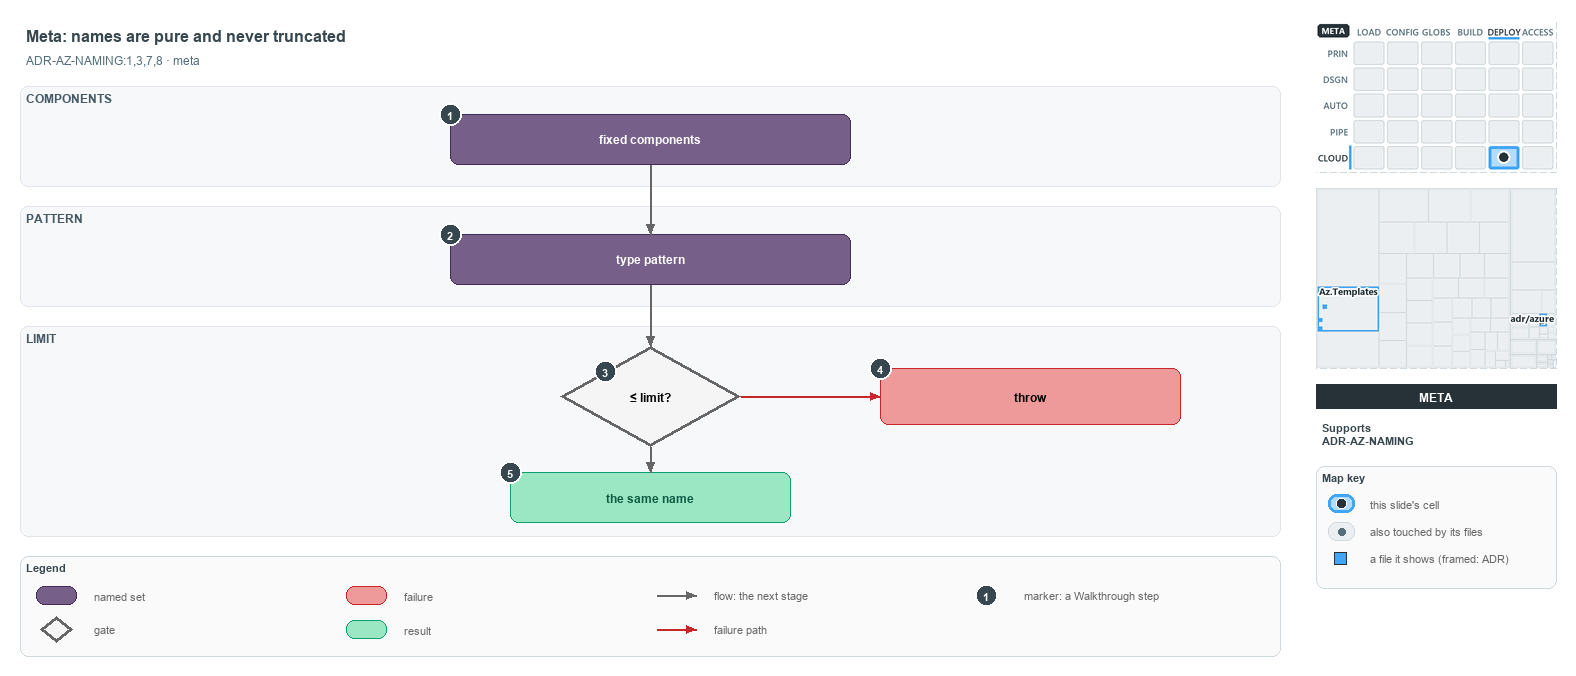

The diagram above was exported from draw.io. Its source (the exported page's mxGraphModel, read from the mxfile embedded in the PNG):
<mxGraphModel dx="1024" dy="768" grid="0" gridSize="10" guides="1" tooltips="1" connect="1" arrows="1" fold="1" page="1" pageScale="1" pageWidth="1572" pageHeight="670" background="#ffffff" math="0" shadow="0">
  <root>
    <mxCell id="0" />
    <mxCell id="1" parent="0" />
    <mxCell id="title" value="Meta: names are pure and never truncated" style="text;html=1;align=left;verticalAlign=middle;fontSize=16;fontStyle=1;fontColor=#37474F;" vertex="1" parent="1">
      <mxGeometry x="20" y="14" width="1260" height="30" as="geometry" />
    </mxCell>
    <mxCell id="subtitle" value="ADR-AZ-NAMING:1,3,7,8 · meta" style="text;html=1;align=left;verticalAlign=middle;fontSize=12;fontColor=#546E7A;" vertex="1" parent="1">
      <mxGeometry x="20" y="44" width="1240" height="20" as="geometry" />
    </mxCell>
    <mxCell id="band-components" value="COMPONENTS" style="rounded=1;html=1;arcSize=3;fillColor=#F6F8FA;strokeColor=#E1E4E8;verticalAlign=top;align=left;spacingLeft=8;fontStyle=1;fontSize=12;fontColor=#455A64;" vertex="1" parent="1">
      <mxGeometry x="20" y="80" width="1260" height="100" as="geometry" />
    </mxCell>
    <mxCell id="band-pattern" value="PATTERN" style="rounded=1;html=1;arcSize=3;fillColor=#F6F8FA;strokeColor=#E1E4E8;verticalAlign=top;align=left;spacingLeft=8;fontStyle=1;fontSize=12;fontColor=#455A64;" vertex="1" parent="1">
      <mxGeometry x="20" y="200" width="1260" height="100" as="geometry" />
    </mxCell>
    <mxCell id="band-limit" value="LIMIT" style="rounded=1;html=1;arcSize=3;fillColor=#F6F8FA;strokeColor=#E1E4E8;verticalAlign=top;align=left;spacingLeft=8;fontStyle=1;fontSize=12;fontColor=#455A64;" vertex="1" parent="1">
      <mxGeometry x="20" y="320" width="1260" height="210" as="geometry" />
    </mxCell>
    <mxCell id="components" value="&lt;b&gt;fixed components&lt;/b&gt;" style="rounded=1;whiteSpace=wrap;html=1;arcSize=20;fillColor=#76608a;strokeColor=#432d57;fontColor=#FFFFFF;fontSize=12;" vertex="1" parent="1">
      <mxGeometry x="450" y="108" width="400" height="50" as="geometry" />
    </mxCell>
    <mxCell id="pattern" value="&lt;b&gt;type pattern&lt;/b&gt;" style="rounded=1;whiteSpace=wrap;html=1;arcSize=20;fillColor=#76608a;strokeColor=#432d57;fontColor=#FFFFFF;fontSize=12;" vertex="1" parent="1">
      <mxGeometry x="450" y="228" width="400" height="50" as="geometry" />
    </mxCell>
    <mxCell id="decision" value="&lt;b&gt;≤ limit?&lt;/b&gt;" style="rhombus;whiteSpace=wrap;html=1;fillColor=#f5f5f5;strokeColor=#666666;strokeWidth=3;fontSize=12;" vertex="1" parent="1">
      <mxGeometry x="560" y="340" width="180" height="100" as="geometry" />
    </mxCell>
    <mxCell id="throw" value="&lt;b&gt;throw&lt;/b&gt;" style="rounded=1;whiteSpace=wrap;html=1;arcSize=20;fillColor=#EF9A9A;strokeColor=#C62828;fontSize=12;" vertex="1" parent="1">
      <mxGeometry x="880" y="362" width="300" height="56" as="geometry" />
    </mxCell>
    <mxCell id="name" value="&lt;b&gt;the same name&lt;/b&gt;" style="rounded=1;whiteSpace=wrap;html=1;arcSize=20;fillColor=#9BE7C4;strokeColor=#0E9F6E;fontColor=#0B5C43;fontSize=12;" vertex="1" parent="1">
      <mxGeometry x="510" y="466" width="280" height="50" as="geometry" />
    </mxCell>
    <mxCell id="p-edge-components-pattern-a" value="" style="text;html=1;strokeColor=none;fillColor=none;" vertex="1" parent="1">
      <mxGeometry x="650" y="158" width="1" height="1" as="geometry" />
    </mxCell>
    <mxCell id="p-edge-components-pattern-b" value="" style="text;html=1;strokeColor=none;fillColor=none;" vertex="1" parent="1">
      <mxGeometry x="650" y="228" width="1" height="1" as="geometry" />
    </mxCell>
    <mxCell id="edge-components-pattern" value="" style="edgeStyle=orthogonalEdgeStyle;rounded=1;html=1;fontSize=11;endArrow=block;strokeColor=#666666;" edge="1" parent="1" source="p-edge-components-pattern-a" target="p-edge-components-pattern-b">
      <mxGeometry relative="1" as="geometry" />
    </mxCell>
    <mxCell id="p-edge-pattern-decision-a" value="" style="text;html=1;strokeColor=none;fillColor=none;" vertex="1" parent="1">
      <mxGeometry x="650" y="278" width="1" height="1" as="geometry" />
    </mxCell>
    <mxCell id="p-edge-pattern-decision-b" value="" style="text;html=1;strokeColor=none;fillColor=none;" vertex="1" parent="1">
      <mxGeometry x="650" y="340" width="1" height="1" as="geometry" />
    </mxCell>
    <mxCell id="edge-pattern-decision" value="" style="edgeStyle=orthogonalEdgeStyle;rounded=1;html=1;fontSize=11;endArrow=block;strokeColor=#666666;" edge="1" parent="1" source="p-edge-pattern-decision-a" target="p-edge-pattern-decision-b">
      <mxGeometry relative="1" as="geometry" />
    </mxCell>
    <mxCell id="p-edge-decision-throw-a" value="" style="text;html=1;strokeColor=none;fillColor=none;" vertex="1" parent="1">
      <mxGeometry x="740" y="390" width="1" height="1" as="geometry" />
    </mxCell>
    <mxCell id="p-edge-decision-throw-b" value="" style="text;html=1;strokeColor=none;fillColor=none;" vertex="1" parent="1">
      <mxGeometry x="880" y="390" width="1" height="1" as="geometry" />
    </mxCell>
    <mxCell id="edge-decision-throw" value="" style="edgeStyle=orthogonalEdgeStyle;rounded=1;html=1;fontSize=11;endArrow=block;strokeColor=#C62828;" edge="1" parent="1" source="p-edge-decision-throw-a" target="p-edge-decision-throw-b">
      <mxGeometry relative="1" as="geometry" />
    </mxCell>
    <mxCell id="p-edge-decision-name-a" value="" style="text;html=1;strokeColor=none;fillColor=none;" vertex="1" parent="1">
      <mxGeometry x="650" y="440" width="1" height="1" as="geometry" />
    </mxCell>
    <mxCell id="p-edge-decision-name-b" value="" style="text;html=1;strokeColor=none;fillColor=none;" vertex="1" parent="1">
      <mxGeometry x="650" y="466" width="1" height="1" as="geometry" />
    </mxCell>
    <mxCell id="edge-decision-name" value="" style="edgeStyle=orthogonalEdgeStyle;rounded=1;html=1;fontSize=11;endArrow=block;strokeColor=#666666;" edge="1" parent="1" source="p-edge-decision-name-a" target="p-edge-decision-name-b">
      <mxGeometry relative="1" as="geometry" />
    </mxCell>
    <mxCell id="mark-1" value="1" style="ellipse;html=1;fillColor=#37474F;strokeColor=#FFFFFF;strokeWidth=2;fontColor=#FFFFFF;fontStyle=1;fontSize=11;" vertex="1" parent="1">
      <mxGeometry x="439" y="97" width="22" height="22" as="geometry" />
    </mxCell>
    <mxCell id="mark-2" value="2" style="ellipse;html=1;fillColor=#37474F;strokeColor=#FFFFFF;strokeWidth=2;fontColor=#FFFFFF;fontStyle=1;fontSize=11;" vertex="1" parent="1">
      <mxGeometry x="439" y="217" width="22" height="22" as="geometry" />
    </mxCell>
    <mxCell id="mark-3" value="3" style="ellipse;html=1;fillColor=#37474F;strokeColor=#FFFFFF;strokeWidth=2;fontColor=#FFFFFF;fontStyle=1;fontSize=11;" vertex="1" parent="1">
      <mxGeometry x="594" y="354" width="22" height="22" as="geometry" />
    </mxCell>
    <mxCell id="mark-4" value="4" style="ellipse;html=1;fillColor=#37474F;strokeColor=#FFFFFF;strokeWidth=2;fontColor=#FFFFFF;fontStyle=1;fontSize=11;" vertex="1" parent="1">
      <mxGeometry x="869" y="351" width="22" height="22" as="geometry" />
    </mxCell>
    <mxCell id="mark-5" value="5" style="ellipse;html=1;fillColor=#37474F;strokeColor=#FFFFFF;strokeWidth=2;fontColor=#FFFFFF;fontStyle=1;fontSize=11;" vertex="1" parent="1">
      <mxGeometry x="499" y="455" width="22" height="22" as="geometry" />
    </mxCell>
    <mxCell id="legend" value="&lt;b&gt;Legend&lt;/b&gt;" style="rounded=1;whiteSpace=wrap;html=1;arcSize=6;fillColor=#FAFAFA;strokeColor=#CFD8DC;align=left;verticalAlign=top;spacing=8;fontSize=11;fontColor=#37474F;" vertex="1" parent="1">
      <mxGeometry x="20" y="550" width="1260" height="100" as="geometry" />
    </mxCell>
    <mxCell id="legend-1" value="" style="rounded=1;whiteSpace=wrap;html=1;arcSize=20;fillColor=#76608a;strokeColor=#432d57;fontColor=#FFFFFF;" vertex="1" parent="1">
      <mxGeometry x="36" y="580" width="40" height="18" as="geometry" />
    </mxCell>
    <mxCell id="legend-1-text" value="named set" style="text;html=1;align=left;verticalAlign=middle;fontSize=11;fontColor=#666666;" vertex="1" parent="1">
      <mxGeometry x="88" y="579" width="250" height="20" as="geometry" />
    </mxCell>
    <mxCell id="legend-2" value="" style="rhombus;whiteSpace=wrap;html=1;fillColor=#f5f5f5;strokeColor=#666666;strokeWidth=3;" vertex="1" parent="1">
      <mxGeometry x="40" y="610" width="32" height="26" as="geometry" />
    </mxCell>
    <mxCell id="legend-2-text" value="gate" style="text;html=1;align=left;verticalAlign=middle;fontSize=11;fontColor=#666666;" vertex="1" parent="1">
      <mxGeometry x="88" y="613" width="250" height="20" as="geometry" />
    </mxCell>
    <mxCell id="legend-3" value="" style="rounded=1;whiteSpace=wrap;html=1;arcSize=20;fillColor=#EF9A9A;strokeColor=#C62828;" vertex="1" parent="1">
      <mxGeometry x="346" y="580" width="40" height="18" as="geometry" />
    </mxCell>
    <mxCell id="legend-3-text" value="failure" style="text;html=1;align=left;verticalAlign=middle;fontSize=11;fontColor=#666666;" vertex="1" parent="1">
      <mxGeometry x="398" y="579" width="250" height="20" as="geometry" />
    </mxCell>
    <mxCell id="legend-4" value="" style="rounded=1;whiteSpace=wrap;html=1;arcSize=20;fillColor=#9BE7C4;strokeColor=#0E9F6E;fontColor=#0B5C43;" vertex="1" parent="1">
      <mxGeometry x="346" y="614" width="40" height="18" as="geometry" />
    </mxCell>
    <mxCell id="legend-4-text" value="result" style="text;html=1;align=left;verticalAlign=middle;fontSize=11;fontColor=#666666;" vertex="1" parent="1">
      <mxGeometry x="398" y="613" width="250" height="20" as="geometry" />
    </mxCell>
    <mxCell id="legend-5-a" value="" style="text;html=1;strokeColor=none;fillColor=none;" vertex="1" parent="1">
      <mxGeometry x="656" y="589" width="1" height="1" as="geometry" />
    </mxCell>
    <mxCell id="legend-5-b" value="" style="text;html=1;strokeColor=none;fillColor=none;" vertex="1" parent="1">
      <mxGeometry x="696" y="589" width="1" height="1" as="geometry" />
    </mxCell>
    <mxCell id="legend-5" value="" style="edgeStyle=orthogonalEdgeStyle;rounded=1;html=1;endArrow=block;strokeColor=#666666;" edge="1" parent="1" source="legend-5-a" target="legend-5-b">
      <mxGeometry relative="1" as="geometry" />
    </mxCell>
    <mxCell id="legend-5-text" value="flow: the next stage" style="text;html=1;align=left;verticalAlign=middle;fontSize=11;fontColor=#666666;" vertex="1" parent="1">
      <mxGeometry x="708" y="579" width="250" height="20" as="geometry" />
    </mxCell>
    <mxCell id="legend-6-a" value="" style="text;html=1;strokeColor=none;fillColor=none;" vertex="1" parent="1">
      <mxGeometry x="656" y="623" width="1" height="1" as="geometry" />
    </mxCell>
    <mxCell id="legend-6-b" value="" style="text;html=1;strokeColor=none;fillColor=none;" vertex="1" parent="1">
      <mxGeometry x="696" y="623" width="1" height="1" as="geometry" />
    </mxCell>
    <mxCell id="legend-6" value="" style="edgeStyle=orthogonalEdgeStyle;rounded=1;html=1;endArrow=block;strokeColor=#C62828;" edge="1" parent="1" source="legend-6-a" target="legend-6-b">
      <mxGeometry relative="1" as="geometry" />
    </mxCell>
    <mxCell id="legend-6-text" value="failure path" style="text;html=1;align=left;verticalAlign=middle;fontSize=11;fontColor=#666666;" vertex="1" parent="1">
      <mxGeometry x="708" y="613" width="250" height="20" as="geometry" />
    </mxCell>
    <mxCell id="legend-7" value="1" style="ellipse;html=1;fillColor=#37474F;strokeColor=#FFFFFF;strokeWidth=2;fontColor=#FFFFFF;fontStyle=1;fontSize=11;" vertex="1" parent="1">
      <mxGeometry x="975" y="578" width="22" height="22" as="geometry" />
    </mxCell>
    <mxCell id="legend-7-text" value="marker: a Walkthrough step" style="text;html=1;align=left;verticalAlign=middle;fontSize=11;fontColor=#666666;" vertex="1" parent="1">
      <mxGeometry x="1018" y="579" width="250" height="20" as="geometry" />
    </mxCell>
    <mxCell id="minimap-stack" value="" style="shape=image;html=1;imageAspect=0;aspect=fixed;verticalLabelPosition=bottom;strokeColor=#CFD8DC;dashed=1;fillColor=#FAFAFA;image=data:image/png,(base64 omitted: 15556 chars);" vertex="1" parent="1">
      <mxGeometry x="1316" y="16" width="240" height="150" as="geometry" />
    </mxCell>
    <mxCell id="minimap-tree" value="" style="shape=image;html=1;imageAspect=0;aspect=fixed;verticalLabelPosition=bottom;strokeColor=#CFD8DC;dashed=1;fillColor=#FAFAFA;image=data:image/png,(base64 omitted: 10036 chars);" vertex="1" parent="1">
      <mxGeometry x="1316" y="182" width="240" height="180" as="geometry" />
    </mxCell>
    <mxCell id="lens-badge" value="META" style="rounded=0;whiteSpace=wrap;html=1;align=center;verticalAlign=middle;fontSize=12;fontStyle=1;fontColor=#FFFFFF;fillColor=#263238;strokeColor=none;" vertex="1" parent="1">
      <mxGeometry x="1316" y="378" width="240" height="24" as="geometry" />
    </mxCell>
    <mxCell id="supports" value="&lt;b&gt;Supports&lt;/b&gt;&lt;br&gt;ADR-AZ-NAMING" style="text;html=1;whiteSpace=wrap;align=left;verticalAlign=top;fontSize=11;fontColor=#37474F;" vertex="1" parent="1">
      <mxGeometry x="1316" y="410" width="240" height="38" as="geometry" />
    </mxCell>
    <mxCell id="mapkey" value="&lt;b&gt;Map key&lt;/b&gt;" style="rounded=1;whiteSpace=wrap;html=1;arcSize=6;fillColor=#FAFAFA;strokeColor=#CFD8DC;align=left;verticalAlign=top;spacing=8;fontSize=11;fontColor=#37474F;" vertex="1" parent="1">
      <mxGeometry x="1316" y="460" width="240" height="122" as="geometry" />
    </mxCell>
    <mxCell id="mapkey-here" value="" style="rounded=1;arcSize=20;html=1;fillColor=#B3DBFB;strokeColor=#42A5F5;strokeWidth=3;" vertex="1" parent="1">
      <mxGeometry x="1328" y="488" width="26" height="18" as="geometry" />
    </mxCell>
    <mxCell id="mapkey-here-dot" value="" style="ellipse;html=1;fillColor=#263238;strokeColor=#FFFFFF;strokeWidth=1.5;" vertex="1" parent="1">
      <mxGeometry x="1336" y="492" width="10" height="10" as="geometry" />
    </mxCell>
    <mxCell id="mapkey-here-text" value="this slide's cell" style="text;html=1;align=left;verticalAlign=middle;fontSize=11;fontColor=#666666;" vertex="1" parent="1">
      <mxGeometry x="1364" y="487" width="180" height="20" as="geometry" />
    </mxCell>
    <mxCell id="mapkey-touched" value="" style="rounded=1;arcSize=20;html=1;fillColor=#ECEFF1;strokeColor=#CFD8DC;" vertex="1" parent="1">
      <mxGeometry x="1328" y="516" width="26" height="18" as="geometry" />
    </mxCell>
    <mxCell id="mapkey-touched-dot" value="" style="ellipse;html=1;fillColor=#546E7A;strokeColor=none;" vertex="1" parent="1">
      <mxGeometry x="1338" y="522" width="7" height="7" as="geometry" />
    </mxCell>
    <mxCell id="mapkey-touched-text" value="also touched by its files" style="text;html=1;align=left;verticalAlign=middle;fontSize=11;fontColor=#666666;" vertex="1" parent="1">
      <mxGeometry x="1364" y="515" width="180" height="20" as="geometry" />
    </mxCell>
    <mxCell id="mapkey-file" value="" style="rounded=0;html=1;fillColor=#42A5F5;strokeColor=#263238;strokeWidth=1.5;" vertex="1" parent="1">
      <mxGeometry x="1334" y="546" width="12" height="12" as="geometry" />
    </mxCell>
    <mxCell id="mapkey-file-text" value="a file it shows (framed: ADR)" style="text;html=1;align=left;verticalAlign=middle;fontSize=11;fontColor=#666666;" vertex="1" parent="1">
      <mxGeometry x="1364" y="542" width="180" height="20" as="geometry" />
    </mxCell>
  </root>
</mxGraphModel>